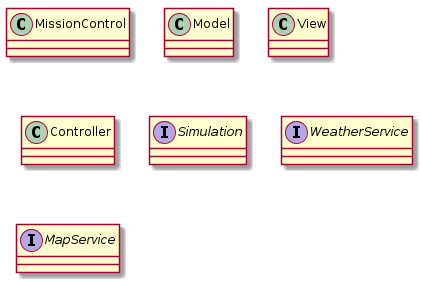

The diagram above was rendered by PlantUML. Its source (embedded in the PNG):
@startuml
class MissionControl

class Model
class View
class Controller

interface Simulation
interface WeatherService
interface MapService
@enduml